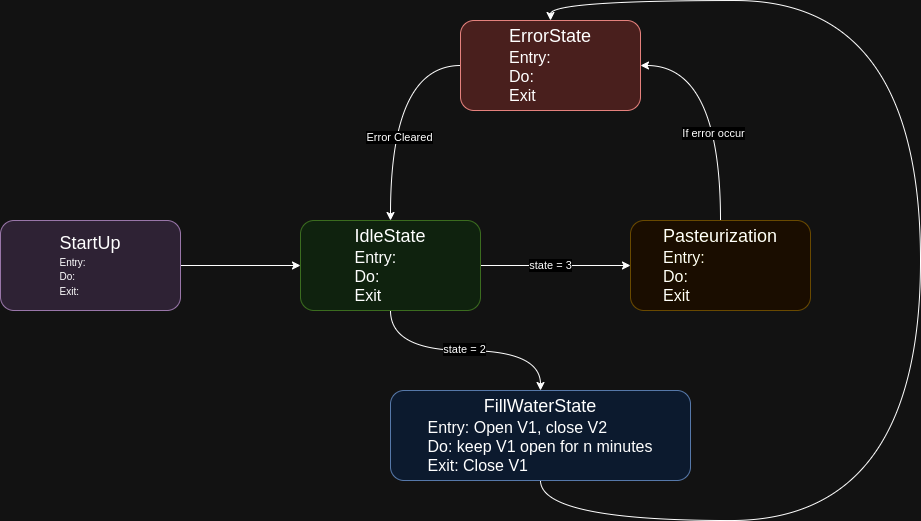

The diagram above was exported from draw.io. Its source (the exported page's mxGraphModel, read from the mxfile embedded in the PNG):
<mxGraphModel dx="1348" dy="695" grid="1" gridSize="10" guides="1" tooltips="1" connect="1" arrows="1" fold="1" page="1" pageScale="1" pageWidth="827" pageHeight="1169" math="0" shadow="0">
  <root>
    <mxCell id="0" />
    <mxCell id="1" parent="0" />
    <mxCell id="Jgdyx8E_TB6m23LkrYo8-4" style="edgeStyle=orthogonalEdgeStyle;rounded=0;orthogonalLoop=1;jettySize=auto;html=1;exitX=1;exitY=0.5;exitDx=0;exitDy=0;entryX=0;entryY=0.5;entryDx=0;entryDy=0;" parent="1" source="Jgdyx8E_TB6m23LkrYo8-1" target="Jgdyx8E_TB6m23LkrYo8-2" edge="1">
      <mxGeometry relative="1" as="geometry" />
    </mxCell>
    <mxCell id="Jgdyx8E_TB6m23LkrYo8-10" value="state&amp;nbsp;= 3" style="edgeLabel;html=1;align=center;verticalAlign=middle;resizable=0;points=[];" parent="Jgdyx8E_TB6m23LkrYo8-4" vertex="1" connectable="0">
      <mxGeometry x="-0.1895" y="-2" relative="1" as="geometry">
        <mxPoint x="9" y="-2" as="offset" />
      </mxGeometry>
    </mxCell>
    <mxCell id="jjkjvghNrTUHMbvShqJw-2" style="edgeStyle=orthogonalEdgeStyle;rounded=0;orthogonalLoop=1;jettySize=auto;html=1;exitX=0.5;exitY=1;exitDx=0;exitDy=0;curved=1;" edge="1" parent="1" source="Jgdyx8E_TB6m23LkrYo8-1" target="jjkjvghNrTUHMbvShqJw-1">
      <mxGeometry relative="1" as="geometry" />
    </mxCell>
    <mxCell id="jjkjvghNrTUHMbvShqJw-4" value="state = 2" style="edgeLabel;html=1;align=center;verticalAlign=middle;resizable=0;points=[];" vertex="1" connectable="0" parent="jjkjvghNrTUHMbvShqJw-2">
      <mxGeometry x="-0.011" y="1" relative="1" as="geometry">
        <mxPoint as="offset" />
      </mxGeometry>
    </mxCell>
    <mxCell id="Jgdyx8E_TB6m23LkrYo8-1" value="&lt;font style=&quot;font-size: 18px;&quot;&gt;IdleState&lt;br&gt;&lt;/font&gt;&lt;div style=&quot;text-align: left;&quot;&gt;&lt;span style=&quot;background-color: initial;&quot;&gt;&lt;font size=&quot;3&quot; style=&quot;&quot;&gt;Entry:&amp;nbsp;&lt;/font&gt;&lt;/span&gt;&lt;/div&gt;&lt;div style=&quot;text-align: left;&quot;&gt;&lt;span style=&quot;background-color: initial;&quot;&gt;&lt;font size=&quot;3&quot;&gt;Do:&lt;/font&gt;&lt;/span&gt;&lt;/div&gt;&lt;div style=&quot;text-align: left;&quot;&gt;&lt;span style=&quot;background-color: initial;&quot;&gt;&lt;font size=&quot;3&quot;&gt;Exit&lt;/font&gt;&lt;/span&gt;&lt;/div&gt;" style="rounded=1;whiteSpace=wrap;html=1;fillColor=#d5e8d4;strokeColor=#82b366;" parent="1" vertex="1">
      <mxGeometry x="120" y="280" width="180" height="90" as="geometry" />
    </mxCell>
    <mxCell id="Jgdyx8E_TB6m23LkrYo8-5" style="edgeStyle=orthogonalEdgeStyle;rounded=0;orthogonalLoop=1;jettySize=auto;html=1;exitX=0.5;exitY=0;exitDx=0;exitDy=0;entryX=1;entryY=0.5;entryDx=0;entryDy=0;curved=1;" parent="1" source="Jgdyx8E_TB6m23LkrYo8-2" target="Jgdyx8E_TB6m23LkrYo8-3" edge="1">
      <mxGeometry relative="1" as="geometry" />
    </mxCell>
    <mxCell id="Jgdyx8E_TB6m23LkrYo8-6" value="If error occur" style="edgeLabel;html=1;align=center;verticalAlign=middle;resizable=0;points=[];" parent="Jgdyx8E_TB6m23LkrYo8-5" vertex="1" connectable="0">
      <mxGeometry x="-0.2468" y="7" relative="1" as="geometry">
        <mxPoint y="1" as="offset" />
      </mxGeometry>
    </mxCell>
    <mxCell id="Jgdyx8E_TB6m23LkrYo8-2" value="&lt;font style=&quot;font-size: 18px;&quot;&gt;Pasteurization&lt;br&gt;&lt;/font&gt;&lt;div style=&quot;text-align: left;&quot;&gt;&lt;span style=&quot;background-color: initial;&quot;&gt;&lt;font size=&quot;3&quot; style=&quot;&quot;&gt;Entry:&amp;nbsp;&lt;/font&gt;&lt;/span&gt;&lt;/div&gt;&lt;div style=&quot;text-align: left;&quot;&gt;&lt;span style=&quot;background-color: initial;&quot;&gt;&lt;font size=&quot;3&quot;&gt;Do:&lt;/font&gt;&lt;/span&gt;&lt;/div&gt;&lt;div style=&quot;text-align: left;&quot;&gt;&lt;span style=&quot;background-color: initial;&quot;&gt;&lt;font size=&quot;3&quot;&gt;Exit&lt;/font&gt;&lt;/span&gt;&lt;/div&gt;" style="rounded=1;whiteSpace=wrap;html=1;fillColor=#fff2cc;strokeColor=#d6b656;" parent="1" vertex="1">
      <mxGeometry x="450" y="280" width="180" height="90" as="geometry" />
    </mxCell>
    <mxCell id="Jgdyx8E_TB6m23LkrYo8-7" style="edgeStyle=orthogonalEdgeStyle;rounded=0;orthogonalLoop=1;jettySize=auto;html=1;exitX=0;exitY=0.5;exitDx=0;exitDy=0;curved=1;" parent="1" source="Jgdyx8E_TB6m23LkrYo8-3" target="Jgdyx8E_TB6m23LkrYo8-1" edge="1">
      <mxGeometry relative="1" as="geometry" />
    </mxCell>
    <mxCell id="Jgdyx8E_TB6m23LkrYo8-8" value="Error Cleared" style="edgeLabel;html=1;align=center;verticalAlign=middle;resizable=0;points=[];" parent="Jgdyx8E_TB6m23LkrYo8-7" vertex="1" connectable="0">
      <mxGeometry x="0.2629" y="9" relative="1" as="geometry">
        <mxPoint as="offset" />
      </mxGeometry>
    </mxCell>
    <mxCell id="Jgdyx8E_TB6m23LkrYo8-3" value="&lt;font style=&quot;font-size: 18px;&quot;&gt;ErrorState&lt;br&gt;&lt;/font&gt;&lt;div style=&quot;text-align: left;&quot;&gt;&lt;span style=&quot;background-color: initial;&quot;&gt;&lt;font size=&quot;3&quot; style=&quot;&quot;&gt;Entry:&amp;nbsp;&lt;/font&gt;&lt;/span&gt;&lt;/div&gt;&lt;div style=&quot;text-align: left;&quot;&gt;&lt;span style=&quot;background-color: initial;&quot;&gt;&lt;font size=&quot;3&quot;&gt;Do:&lt;/font&gt;&lt;/span&gt;&lt;/div&gt;&lt;div style=&quot;text-align: left;&quot;&gt;&lt;span style=&quot;background-color: initial;&quot;&gt;&lt;font size=&quot;3&quot;&gt;Exit&lt;/font&gt;&lt;/span&gt;&lt;/div&gt;" style="rounded=1;whiteSpace=wrap;html=1;fillColor=#f8cecc;strokeColor=#b85450;" parent="1" vertex="1">
      <mxGeometry x="280" y="80" width="180" height="90" as="geometry" />
    </mxCell>
    <mxCell id="-EHfhXcueVP7MF7sNn9m-2" style="edgeStyle=orthogonalEdgeStyle;rounded=0;orthogonalLoop=1;jettySize=auto;html=1;exitX=1;exitY=0.5;exitDx=0;exitDy=0;entryX=0;entryY=0.5;entryDx=0;entryDy=0;" parent="1" source="-EHfhXcueVP7MF7sNn9m-1" target="Jgdyx8E_TB6m23LkrYo8-1" edge="1">
      <mxGeometry relative="1" as="geometry" />
    </mxCell>
    <mxCell id="-EHfhXcueVP7MF7sNn9m-1" value="&lt;font style=&quot;font-size: 18px;&quot;&gt;StartUp&lt;br&gt;&lt;/font&gt;&lt;div style=&quot;text-align: left;&quot;&gt;&lt;span style=&quot;background-color: initial;&quot;&gt;&lt;font style=&quot;font-size: 10px;&quot;&gt;Entry:&amp;nbsp;&lt;/font&gt;&lt;/span&gt;&lt;/div&gt;&lt;div style=&quot;text-align: left;&quot;&gt;&lt;span style=&quot;background-color: initial;&quot;&gt;&lt;font style=&quot;font-size: 10px;&quot;&gt;Do:&amp;nbsp;&lt;/font&gt;&lt;/span&gt;&lt;/div&gt;&lt;div style=&quot;text-align: left;&quot;&gt;&lt;span style=&quot;background-color: initial;&quot;&gt;&lt;font style=&quot;font-size: 10px;&quot;&gt;Exit:&amp;nbsp;&lt;/font&gt;&lt;/span&gt;&lt;/div&gt;" style="rounded=1;whiteSpace=wrap;html=1;fillColor=#e1d5e7;strokeColor=#9673a6;" parent="1" vertex="1">
      <mxGeometry x="-180" y="280" width="180" height="90" as="geometry" />
    </mxCell>
    <mxCell id="jjkjvghNrTUHMbvShqJw-3" style="edgeStyle=orthogonalEdgeStyle;rounded=0;orthogonalLoop=1;jettySize=auto;html=1;exitX=0.5;exitY=1;exitDx=0;exitDy=0;entryX=0.5;entryY=0;entryDx=0;entryDy=0;curved=1;" edge="1" parent="1" source="jjkjvghNrTUHMbvShqJw-1" target="Jgdyx8E_TB6m23LkrYo8-3">
      <mxGeometry relative="1" as="geometry">
        <Array as="points">
          <mxPoint x="360" y="580" />
          <mxPoint x="740" y="580" />
          <mxPoint x="740" y="60" />
          <mxPoint x="370" y="60" />
        </Array>
      </mxGeometry>
    </mxCell>
    <mxCell id="jjkjvghNrTUHMbvShqJw-1" value="&lt;font style=&quot;font-size: 18px;&quot;&gt;FillWaterState&lt;br&gt;&lt;/font&gt;&lt;div style=&quot;text-align: left;&quot;&gt;&lt;span style=&quot;background-color: initial;&quot;&gt;&lt;font size=&quot;3&quot; style=&quot;&quot;&gt;Entry: Open V1, close V2&lt;/font&gt;&lt;/span&gt;&lt;/div&gt;&lt;div style=&quot;text-align: left;&quot;&gt;&lt;span style=&quot;background-color: initial;&quot;&gt;&lt;font size=&quot;3&quot;&gt;Do: keep V1 open for n minutes&lt;/font&gt;&lt;/span&gt;&lt;/div&gt;&lt;div style=&quot;text-align: left;&quot;&gt;&lt;span style=&quot;background-color: initial;&quot;&gt;&lt;font size=&quot;3&quot;&gt;Exit: Close V1&lt;/font&gt;&lt;/span&gt;&lt;/div&gt;" style="rounded=1;whiteSpace=wrap;html=1;fillColor=#dae8fc;strokeColor=#6c8ebf;" vertex="1" parent="1">
      <mxGeometry x="210" y="450" width="300" height="90" as="geometry" />
    </mxCell>
  </root>
</mxGraphModel>